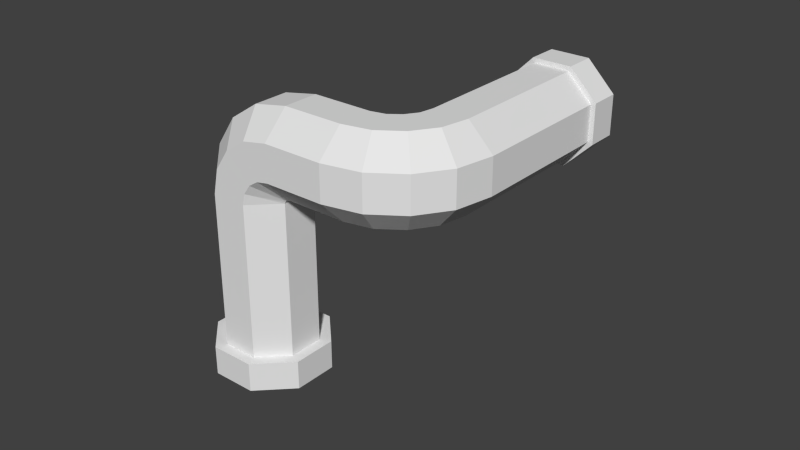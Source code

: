 # Source: pipe.blend  (saved by Blender 2.68.0; exported with 4.5.12 LTS)
import bpy
from mathutils import Matrix  # noqa: F401  (used for matrix-valued properties, if any)

bpy.ops.wm.read_factory_settings(use_empty=True)
scene = bpy.context.scene
scene.name = 'Scene'

# ---- collections
col_collection_1 = bpy.data.collections.new('Collection 1'); scene.collection.children.link(col_collection_1)

# ---- materials (node trees are filled in below, after node groups)
mat_material_001 = bpy.data.materials.new('Material.001')
mat_material_001.alpha_threshold = 0.0
mat_material_001.use_transparent_shadow = False
mat_material_001.roughness = 0.5
mat_material_001.line_color = (0.0, 0.0, 0.0, 1.0)

# ---- material node trees

# ---- world
world_world = bpy.data.worlds.new('World'); scene.world = world_world
world_world.color = (0.05088, 0.05088, 0.05088)
world_world.use_sun_shadow = False
world_world.sun_shadow_jitter_overblur = 0.0
world_world.cycles.sampling_method = 'MANUAL'
world_world.cycles.sample_map_resolution = 256

# ---- meshes
me_circle = bpy.data.meshes.new('Circle')
me_circle.from_pydata([(-0.6533, 0.1044, 0.0), (-0.9184, -0.005433, 0.0), (-1.028, -0.2706, 0.0), (-0.9184, -0.5358, 0.0), (-0.6533, -0.6456, 0.0), (-0.3881, -0.5358, 0.0), (-0.2783, -0.2706, 0.0), (-0.3881, -0.005433, 0.0), (-0.6533, 0.1044, 0.0), (-0.9184, -0.005433, 0.0), (-1.028, -0.2706, 0.0), (-0.9184, -0.5358, 0.0), (-0.6533, -0.6456, 0.0), (-0.3881, -0.5358, 0.0), (-0.2783, -0.2706, 0.0), (-0.3881, -0.005433, 0.0), (-0.6533, 0.1044, 0.1875), (-0.9184, -0.005433, 0.1875), (-1.028, -0.2706, 0.1875), (-0.9184, -0.5358, 0.1875), (-0.6533, -0.6456, 0.1875), (-0.3881, -0.5358, 0.1875), (-0.2783, -0.2706, 0.1875), (-0.3881, -0.005433, 0.1875), (-0.6533, 0.0294, 0.1875), (-0.8654, -0.05847, 0.1875), (-0.9533, -0.2706, 0.1875), (-0.8654, -0.4827, 0.1875), (-0.6533, -0.5706, 0.1875), (-0.4411, -0.4827, 0.1875), (-0.3533, -0.2706, 0.1875), (-0.4411, -0.05847, 0.1875), (-0.6533, 0.0294, 1.188), (-0.8654, -0.05847, 1.188), (-0.9533, -0.2706, 1.188), (-0.8654, -0.4827, 1.188), (-0.6533, -0.5706, 1.188), (-0.4411, -0.4827, 1.188), (-0.3533, -0.2706, 1.188), (-0.4411, -0.05847, 1.188), (-0.6207, 0.01592, 1.349), (-0.8214, -0.07668, 1.411), (-0.9093, -0.2888, 1.411), (-0.8329, -0.4962, 1.349), (-0.6369, -0.5774, 1.261), (-0.4362, -0.4848, 1.199), (-0.3483, -0.2727, 1.199), (-0.4247, -0.06526, 1.261), (-0.5343, -0.01988, 1.486), (-0.7025, -0.1259, 1.601), (-0.7904, -0.3381, 1.601), (-0.7464, -0.532, 1.486), (-0.5964, -0.5941, 1.324), (-0.4282, -0.4881, 1.209), (-0.3404, -0.2759, 1.209), (-0.3843, -0.08201, 1.324), (-0.4062, -0.07295, 1.578), (-0.5257, -0.1992, 1.728), (-0.6136, -0.4113, 1.728), (-0.6183, -0.5851, 1.578), (-0.5371, -0.6187, 1.365), (-0.4176, -0.4925, 1.215), (-0.3297, -0.2804, 1.215), (-0.325, -0.1066, 1.365), (-0.2524, -0.1366, 1.61), (-0.3146, -0.2866, 1.772), (-0.4024, -0.4988, 1.772), (-0.4646, -0.6488, 1.61), (-0.4646, -0.6488, 1.38), (-0.4024, -0.4988, 1.218), (-0.3146, -0.2866, 1.218), (-0.2524, -0.1366, 1.38), (0.107, -0.2855, 1.61), (0.04489, -0.4355, 1.772), (-0.04298, -0.6477, 1.772), (-0.1051, -0.7977, 1.61), (-0.1051, -0.7977, 1.38), (-0.04298, -0.6477, 1.218), (0.04489, -0.4355, 1.218), (0.107, -0.2855, 1.38), (0.1382, -0.2878, 1.61), (0.1382, -0.4502, 1.772), (0.1382, -0.6798, 1.772), (0.1382, -0.8422, 1.61), (0.1382, -0.8422, 1.38), (0.1382, -0.6798, 1.218), (0.1382, -0.4502, 1.218), (0.1382, -0.2878, 1.38), (0.1625, -0.2776, 1.61), (0.2246, -0.4276, 1.772), (0.3125, -0.6398, 1.772), (0.3746, -0.7898, 1.61), (0.3746, -0.7898, 1.38), (0.3125, -0.6398, 1.218), (0.2246, -0.4276, 1.218), (0.1625, -0.2776, 1.38), (0.1824, -0.2642, 1.61), (0.2972, -0.379, 1.772), (0.4596, -0.5413, 1.772), (0.5744, -0.6561, 1.61), (0.5744, -0.6561, 1.38), (0.4596, -0.5413, 1.218), (0.2972, -0.379, 1.218), (0.1824, -0.2642, 1.38), (0.1983, -0.2378, 1.61), (0.3483, -0.2999, 1.772), (0.5605, -0.3878, 1.772), (0.7105, -0.4499, 1.61), (0.7105, -0.4499, 1.38), (0.5605, -0.3878, 1.218), (0.3483, -0.2999, 1.218), (0.1983, -0.2378, 1.38), (0.5619, 0.6399, 1.61), (0.7119, 0.5778, 1.772), (0.924, 0.4899, 1.772), (1.074, 0.4278, 1.61), (1.074, 0.4278, 1.38), (0.924, 0.4899, 1.218), (0.7119, 0.5778, 1.218), (0.5619, 0.6399, 1.38), (0.5344, 0.6513, 1.622), (0.7005, 0.5825, 1.802), (0.9354, 0.4852, 1.802), (1.102, 0.4164, 1.622), (1.102, 0.4164, 1.368), (0.9354, 0.4852, 1.188), (0.7005, 0.5825, 1.188), (0.5344, 0.6513, 1.368), (0.6093, 0.8323, 1.622), (0.7755, 0.7635, 1.802), (1.01, 0.6661, 1.802), (1.177, 0.5973, 1.622), (1.177, 0.5973, 1.368), (1.01, 0.6661, 1.188), (0.7755, 0.7635, 1.188), (0.6093, 0.8323, 1.368), (-0.9184, -0.005433, 0.0), (-0.9184, -0.005433, 0.0), (-0.6533, 0.1044, 0.0), (-0.6533, 0.1044, 0.0), (-1.028, -0.2706, 0.0), (-1.028, -0.2706, 0.0), (-0.9184, -0.5358, 0.0), (-0.9184, -0.5358, 0.0), (-0.6533, -0.6456, 0.0), (-0.6533, -0.6456, 0.0), (-0.3881, -0.5358, 0.0), (-0.3881, -0.5358, 0.0), (-0.2783, -0.2706, 0.0), (-0.2783, -0.2706, 0.0), (-0.3881, -0.005433, 0.0), (-0.3881, -0.005433, 0.0), (-0.9184, -0.005433, 0.0), (-0.9184, -0.005433, 0.0), (-0.9184, -0.005433, 0.0), (-0.6533, 0.1044, 0.0), (-0.6533, 0.1044, 0.0), (-0.6533, 0.1044, 0.0), (-1.028, -0.2706, 0.0), (-1.028, -0.2706, 0.0), (-1.028, -0.2706, 0.0), (-0.9184, -0.5358, 0.0), (-0.9184, -0.5358, 0.0), (-0.9184, -0.5358, 0.0), (-0.6533, -0.6456, 0.0), (-0.6533, -0.6456, 0.0), (-0.6533, -0.6456, 0.0), (-0.3881, -0.5358, 0.0), (-0.3881, -0.5358, 0.0), (-0.3881, -0.5358, 0.0), (-0.2783, -0.2706, 0.0), (-0.2783, -0.2706, 0.0), (-0.2783, -0.2706, 0.0), (-0.3881, -0.005433, 0.0), (-0.3881, -0.005433, 0.0), (-0.3881, -0.005433, 0.0), (-0.9184, -0.005433, 0.1875), (-0.9184, -0.005433, 0.1875), (-0.9184, -0.005433, 0.1875), (-0.6533, 0.1044, 0.1875), (-0.6533, 0.1044, 0.1875), (-0.6533, 0.1044, 0.1875), (-1.028, -0.2706, 0.1875), (-1.028, -0.2706, 0.1875), (-1.028, -0.2706, 0.1875), (-0.9184, -0.5358, 0.1875), (-0.9184, -0.5358, 0.1875), (-0.9184, -0.5358, 0.1875), (-0.6533, -0.6456, 0.1875), (-0.6533, -0.6456, 0.1875), (-0.6533, -0.6456, 0.1875), (-0.3881, -0.5358, 0.1875), (-0.3881, -0.5358, 0.1875), (-0.3881, -0.5358, 0.1875), (-0.2783, -0.2706, 0.1875), (-0.2783, -0.2706, 0.1875), (-0.2783, -0.2706, 0.1875), (-0.3881, -0.005433, 0.1875), (-0.3881, -0.005433, 0.1875), (-0.3881, -0.005433, 0.1875), (-0.8654, -0.05847, 0.1875), (-0.8654, -0.05847, 0.1875), (-0.8654, -0.05847, 0.1875), (-0.6533, 0.0294, 0.1875), (-0.6533, 0.0294, 0.1875), (-0.6533, 0.0294, 0.1875), (-0.9533, -0.2706, 0.1875), (-0.9533, -0.2706, 0.1875), (-0.9533, -0.2706, 0.1875), (-0.8654, -0.4827, 0.1875), (-0.8654, -0.4827, 0.1875), (-0.8654, -0.4827, 0.1875), (-0.6533, -0.5706, 0.1875), (-0.6533, -0.5706, 0.1875), (-0.6533, -0.5706, 0.1875), (-0.4411, -0.4827, 0.1875), (-0.4411, -0.4827, 0.1875), (-0.4411, -0.4827, 0.1875), (-0.3533, -0.2706, 0.1875), (-0.3533, -0.2706, 0.1875), (-0.3533, -0.2706, 0.1875), (-0.4411, -0.05847, 0.1875), (-0.4411, -0.05847, 0.1875), (-0.4411, -0.05847, 0.1875), (-0.8654, -0.05847, 1.188), (-0.8654, -0.05847, 1.188), (-0.8654, -0.05847, 1.188), (-0.6533, 0.0294, 1.188), (-0.6533, 0.0294, 1.188), (-0.6533, 0.0294, 1.188), (-0.9533, -0.2706, 1.188), (-0.9533, -0.2706, 1.188), (-0.9533, -0.2706, 1.188), (-0.8654, -0.4827, 1.188), (-0.8654, -0.4827, 1.188), (-0.8654, -0.4827, 1.188), (-0.6533, -0.5706, 1.188), (-0.6533, -0.5706, 1.188), (-0.6533, -0.5706, 1.188), (-0.4411, -0.4827, 1.188), (-0.4411, -0.4827, 1.188), (-0.4411, -0.4827, 1.188), (-0.3533, -0.2706, 1.188), (-0.3533, -0.2706, 1.188), (-0.3533, -0.2706, 1.188), (-0.4411, -0.05847, 1.188), (-0.4411, -0.05847, 1.188), (-0.4411, -0.05847, 1.188), (-0.8214, -0.07668, 1.411), (-0.8214, -0.07668, 1.411), (-0.8214, -0.07668, 1.411), (-0.6207, 0.01592, 1.349), (-0.6207, 0.01592, 1.349), (-0.6207, 0.01592, 1.349), (-0.9093, -0.2888, 1.411), (-0.9093, -0.2888, 1.411), (-0.9093, -0.2888, 1.411), (-0.8329, -0.4962, 1.349), (-0.8329, -0.4962, 1.349), (-0.8329, -0.4962, 1.349), (-0.6369, -0.5774, 1.261), (-0.6369, -0.5774, 1.261), (-0.6369, -0.5774, 1.261), (-0.4362, -0.4848, 1.199), (-0.4362, -0.4848, 1.199), (-0.4362, -0.4848, 1.199), (-0.3483, -0.2727, 1.199), (-0.3483, -0.2727, 1.199), (-0.3483, -0.2727, 1.199), (-0.4247, -0.06526, 1.261), (-0.4247, -0.06526, 1.261), (-0.4247, -0.06526, 1.261), (-0.7025, -0.1259, 1.601), (-0.7025, -0.1259, 1.601), (-0.7025, -0.1259, 1.601), (-0.5343, -0.01988, 1.486), (-0.5343, -0.01988, 1.486), (-0.5343, -0.01988, 1.486), (-0.7904, -0.3381, 1.601), (-0.7904, -0.3381, 1.601), (-0.7904, -0.3381, 1.601), (-0.7464, -0.532, 1.486), (-0.7464, -0.532, 1.486), (-0.7464, -0.532, 1.486), (-0.5964, -0.5941, 1.324), (-0.5964, -0.5941, 1.324), (-0.5964, -0.5941, 1.324), (-0.4282, -0.4881, 1.209), (-0.4282, -0.4881, 1.209), (-0.4282, -0.4881, 1.209), (-0.3404, -0.2759, 1.209), (-0.3404, -0.2759, 1.209), (-0.3404, -0.2759, 1.209), (-0.3843, -0.08201, 1.324), (-0.3843, -0.08201, 1.324), (-0.3843, -0.08201, 1.324), (-0.5257, -0.1992, 1.728), (-0.5257, -0.1992, 1.728), (-0.5257, -0.1992, 1.728), (-0.4062, -0.07295, 1.578), (-0.4062, -0.07295, 1.578), (-0.4062, -0.07295, 1.578), (-0.6136, -0.4113, 1.728), (-0.6136, -0.4113, 1.728), (-0.6136, -0.4113, 1.728), (-0.6183, -0.5851, 1.578), (-0.6183, -0.5851, 1.578), (-0.6183, -0.5851, 1.578), (-0.5371, -0.6187, 1.365), (-0.5371, -0.6187, 1.365), (-0.5371, -0.6187, 1.365), (-0.4176, -0.4925, 1.215), (-0.4176, -0.4925, 1.215), (-0.4176, -0.4925, 1.215), (-0.3297, -0.2804, 1.215), (-0.3297, -0.2804, 1.215), (-0.3297, -0.2804, 1.215), (-0.325, -0.1066, 1.365), (-0.325, -0.1066, 1.365), (-0.325, -0.1066, 1.365), (-0.3146, -0.2866, 1.772), (-0.3146, -0.2866, 1.772), (-0.3146, -0.2866, 1.772), (-0.2524, -0.1366, 1.61), (-0.2524, -0.1366, 1.61), (-0.2524, -0.1366, 1.61), (-0.4024, -0.4988, 1.772), (-0.4024, -0.4988, 1.772), (-0.4024, -0.4988, 1.772), (-0.4646, -0.6488, 1.61), (-0.4646, -0.6488, 1.61), (-0.4646, -0.6488, 1.61), (-0.4646, -0.6488, 1.38), (-0.4646, -0.6488, 1.38), (-0.4646, -0.6488, 1.38), (-0.4024, -0.4988, 1.218), (-0.4024, -0.4988, 1.218), (-0.4024, -0.4988, 1.218), (-0.3146, -0.2866, 1.218), (-0.3146, -0.2866, 1.218), (-0.3146, -0.2866, 1.218), (-0.2524, -0.1366, 1.38), (-0.2524, -0.1366, 1.38), (-0.2524, -0.1366, 1.38), (0.04489, -0.4355, 1.772), (0.04489, -0.4355, 1.772), (0.04489, -0.4355, 1.772), (0.107, -0.2855, 1.61), (0.107, -0.2855, 1.61), (0.107, -0.2855, 1.61), (-0.04298, -0.6477, 1.772), (-0.04298, -0.6477, 1.772), (-0.04298, -0.6477, 1.772), (-0.1051, -0.7977, 1.61), (-0.1051, -0.7977, 1.61), (-0.1051, -0.7977, 1.61), (-0.1051, -0.7977, 1.38), (-0.1051, -0.7977, 1.38), (-0.1051, -0.7977, 1.38), (-0.04298, -0.6477, 1.218), (-0.04298, -0.6477, 1.218), (-0.04298, -0.6477, 1.218), (0.04489, -0.4355, 1.218), (0.04489, -0.4355, 1.218), (0.04489, -0.4355, 1.218), (0.107, -0.2855, 1.38), (0.107, -0.2855, 1.38), (0.107, -0.2855, 1.38), (0.1382, -0.4502, 1.772), (0.1382, -0.4502, 1.772), (0.1382, -0.4502, 1.772), (0.1382, -0.2878, 1.61), (0.1382, -0.2878, 1.61), (0.1382, -0.2878, 1.61), (0.1382, -0.6798, 1.772), (0.1382, -0.6798, 1.772), (0.1382, -0.6798, 1.772), (0.1382, -0.8422, 1.61), (0.1382, -0.8422, 1.61), (0.1382, -0.8422, 1.61), (0.1382, -0.8422, 1.38), (0.1382, -0.8422, 1.38), (0.1382, -0.8422, 1.38), (0.1382, -0.6798, 1.218), (0.1382, -0.6798, 1.218), (0.1382, -0.6798, 1.218), (0.1382, -0.4502, 1.218), (0.1382, -0.4502, 1.218), (0.1382, -0.4502, 1.218), (0.1382, -0.2878, 1.38), (0.1382, -0.2878, 1.38), (0.1382, -0.2878, 1.38), (0.2246, -0.4276, 1.772), (0.2246, -0.4276, 1.772), (0.2246, -0.4276, 1.772), (0.1625, -0.2776, 1.61), (0.1625, -0.2776, 1.61), (0.1625, -0.2776, 1.61), (0.3125, -0.6398, 1.772), (0.3125, -0.6398, 1.772), (0.3125, -0.6398, 1.772), (0.3746, -0.7898, 1.61), (0.3746, -0.7898, 1.61), (0.3746, -0.7898, 1.61), (0.3746, -0.7898, 1.38), (0.3746, -0.7898, 1.38), (0.3746, -0.7898, 1.38), (0.3125, -0.6398, 1.218), (0.3125, -0.6398, 1.218), (0.3125, -0.6398, 1.218), (0.2246, -0.4276, 1.218), (0.2246, -0.4276, 1.218), (0.2246, -0.4276, 1.218), (0.1625, -0.2776, 1.38), (0.1625, -0.2776, 1.38), (0.1625, -0.2776, 1.38), (0.2972, -0.379, 1.772), (0.2972, -0.379, 1.772), (0.2972, -0.379, 1.772), (0.1824, -0.2642, 1.61), (0.1824, -0.2642, 1.61), (0.1824, -0.2642, 1.61), (0.4596, -0.5413, 1.772), (0.4596, -0.5413, 1.772), (0.4596, -0.5413, 1.772), (0.5744, -0.6561, 1.61), (0.5744, -0.6561, 1.61), (0.5744, -0.6561, 1.61), (0.5744, -0.6561, 1.38), (0.5744, -0.6561, 1.38), (0.5744, -0.6561, 1.38), (0.4596, -0.5413, 1.218), (0.4596, -0.5413, 1.218), (0.4596, -0.5413, 1.218), (0.2972, -0.379, 1.218), (0.2972, -0.379, 1.218), (0.2972, -0.379, 1.218), (0.1824, -0.2642, 1.38), (0.1824, -0.2642, 1.38), (0.1824, -0.2642, 1.38), (0.3483, -0.2999, 1.772), (0.3483, -0.2999, 1.772), (0.3483, -0.2999, 1.772), (0.1983, -0.2378, 1.61), (0.1983, -0.2378, 1.61), (0.1983, -0.2378, 1.61), (0.5605, -0.3878, 1.772), (0.5605, -0.3878, 1.772), (0.5605, -0.3878, 1.772), (0.7105, -0.4499, 1.61), (0.7105, -0.4499, 1.61), (0.7105, -0.4499, 1.61), (0.7105, -0.4499, 1.38), (0.7105, -0.4499, 1.38), (0.7105, -0.4499, 1.38), (0.5605, -0.3878, 1.218), (0.5605, -0.3878, 1.218), (0.5605, -0.3878, 1.218), (0.3483, -0.2999, 1.218), (0.3483, -0.2999, 1.218), (0.3483, -0.2999, 1.218), (0.1983, -0.2378, 1.38), (0.1983, -0.2378, 1.38), (0.1983, -0.2378, 1.38), (0.7119, 0.5778, 1.772), (0.7119, 0.5778, 1.772), (0.7119, 0.5778, 1.772), (0.5619, 0.6399, 1.61), (0.5619, 0.6399, 1.61), (0.5619, 0.6399, 1.61), (0.924, 0.4899, 1.772), (0.924, 0.4899, 1.772), (0.924, 0.4899, 1.772), (1.074, 0.4278, 1.61), (1.074, 0.4278, 1.61), (1.074, 0.4278, 1.61), (1.074, 0.4278, 1.38), (1.074, 0.4278, 1.38), (1.074, 0.4278, 1.38), (0.924, 0.4899, 1.218), (0.924, 0.4899, 1.218), (0.924, 0.4899, 1.218), (0.7119, 0.5778, 1.218), (0.7119, 0.5778, 1.218), (0.7119, 0.5778, 1.218), (0.5619, 0.6399, 1.38), (0.5619, 0.6399, 1.38), (0.5619, 0.6399, 1.38), (0.7005, 0.5825, 1.802), (0.7005, 0.5825, 1.802), (0.7005, 0.5825, 1.802), (0.5344, 0.6513, 1.622), (0.5344, 0.6513, 1.622), (0.5344, 0.6513, 1.622), (0.9354, 0.4852, 1.802), (0.9354, 0.4852, 1.802), (0.9354, 0.4852, 1.802), (1.102, 0.4164, 1.622), (1.102, 0.4164, 1.622), (1.102, 0.4164, 1.622), (1.102, 0.4164, 1.368), (1.102, 0.4164, 1.368), (1.102, 0.4164, 1.368), (0.9354, 0.4852, 1.188), (0.9354, 0.4852, 1.188), (0.9354, 0.4852, 1.188), (0.7005, 0.5825, 1.188), (0.7005, 0.5825, 1.188), (0.7005, 0.5825, 1.188), (0.5344, 0.6513, 1.368), (0.5344, 0.6513, 1.368), (0.5344, 0.6513, 1.368), (0.7755, 0.7635, 1.802), (0.7755, 0.7635, 1.802), (0.6093, 0.8323, 1.622), (0.6093, 0.8323, 1.622), (1.01, 0.6661, 1.802), (1.01, 0.6661, 1.802), (1.177, 0.5973, 1.622), (1.177, 0.5973, 1.622), (1.177, 0.5973, 1.368), (1.177, 0.5973, 1.368), (1.01, 0.6661, 1.188), (1.01, 0.6661, 1.188), (0.7755, 0.7635, 1.188), (0.7755, 0.7635, 1.188), (0.6093, 0.8323, 1.368), (0.6093, 0.8323, 1.368)], [], [(2, 3, 4, 5, 6, 7, 0, 1), (155, 173, 197, 179), (140, 136, 152, 10), (146, 144, 164, 13), (138, 150, 174, 156), (137, 139, 8, 9), (145, 142, 161, 12), (151, 148, 170, 15), (143, 141, 158, 11), (149, 147, 167, 14), (18, 176, 200, 26), (153, 157, 16, 17), (165, 162, 185, 20), (175, 171, 194, 23), (163, 159, 182, 19), (172, 168, 191, 22), (160, 154, 178, 183), (169, 166, 188, 21), (27, 206, 230, 35), (192, 189, 212, 29), (180, 198, 221, 203), (177, 181, 24, 25), (190, 186, 209, 28), (199, 195, 218, 31), (187, 184, 208, 210), (196, 193, 215, 30), (37, 236, 260, 45), (219, 216, 239, 38), (207, 201, 224, 34), (217, 213, 237, 240), (204, 222, 245, 227), (202, 205, 32, 33), (214, 211, 233, 36), (223, 220, 242, 39), (46, 263, 287, 54), (228, 246, 269, 251), (225, 229, 40, 41), (238, 234, 257, 44), (247, 243, 266, 47), (235, 231, 254, 43), (244, 241, 265, 267), (232, 226, 248, 42), (55, 290, 314, 63), (255, 249, 272, 50), (264, 261, 284, 53), (252, 270, 293, 275), (250, 253, 48, 49), (262, 258, 281, 52), (271, 268, 292, 294), (259, 256, 278, 51), (299, 317, 341, 323), (282, 279, 302, 59), (291, 288, 311, 62), (280, 273, 296, 58), (289, 285, 308, 61), (276, 295, 319, 300), (274, 277, 56, 57), (286, 283, 305, 60), (66, 320, 344, 74), (297, 301, 64, 65), (309, 306, 329, 68), (318, 315, 338, 71), (307, 303, 326, 67), (316, 312, 335, 70), (304, 298, 322, 327), (313, 310, 332, 69), (75, 350, 374, 83), (336, 333, 356, 77), (324, 342, 365, 347), (321, 325, 72, 73), (334, 330, 353, 76), (343, 339, 362, 79), (331, 328, 352, 354), (340, 337, 359, 78), (84, 377, 401, 92), (363, 360, 383, 86), (351, 345, 368, 82), (361, 357, 380, 85), (348, 366, 389, 371), (346, 349, 80, 81), (358, 355, 379, 381), (367, 364, 386, 87), (93, 404, 428, 101), (390, 387, 410, 95), (378, 375, 398, 91), (388, 384, 407, 94), (376, 369, 392, 90), (385, 382, 406, 408), (372, 391, 413, 395), (370, 373, 88, 89), (102, 431, 455, 110), (396, 414, 437, 419), (393, 397, 96, 97), (405, 402, 425, 100), (415, 411, 434, 103), (403, 399, 422, 99), (412, 409, 433, 435), (400, 394, 416, 98), (111, 458, 482, 119), (423, 417, 440, 106), (432, 429, 452, 109), (420, 438, 461, 443), (418, 421, 104, 105), (430, 426, 449, 108), (439, 436, 460, 462), (427, 424, 446, 107), (467, 485, 509, 491), (450, 447, 470, 115), (459, 456, 479, 118), (448, 441, 464, 114), (457, 453, 476, 117), (444, 463, 487, 468), (442, 445, 112, 113), (454, 451, 473, 116), (122, 488, 512, 130), (465, 469, 120, 121), (477, 474, 497, 124), (486, 483, 506, 127), (475, 471, 494, 123), (484, 480, 503, 126), (472, 466, 490, 495), (481, 478, 500, 125), (516, 129, 128, 135, 134, 133, 132, 131), (504, 501, 520, 522), (492, 510, 526, 514), (489, 493, 515, 513), (502, 498, 518, 521), (511, 507, 524, 527), (499, 496, 517, 519), (508, 505, 523, 525)])
_uv = me_circle.uv_layers.new(name='UVMap')
_uv.uv.foreach_set('vector', [0.5712, 0.05615, 0.6237, 0.00377, 0.6979, 0.001533, 0.7514, 0.05125, 0.7513, 0.1231, 0.6963, 0.1707, 0.6225, 0.176, 0.5693, 0.128, 0.1502, 0.004708, 0.2252, 0.0006235, 0.2286, 0.04942, 0.1574, 0.0533, 0.5712, 0.05615, 0.5693, 0.128, 0.5679, 0.1286, 0.5699, 0.05561, 0.7514, 0.05125, 0.6979, 0.001533, 0.6984, 0.0001093, 0.7527, 0.0506, 0.6225, 0.176, 0.6963, 0.1707, 0.6969, 0.172, 0.6221, 0.1774, 0.5693, 0.128, 0.6225, 0.176, 0.6221, 0.1774, 0.5679, 0.1286, 0.6979, 0.001533, 0.6237, 0.00377, 0.623, 0.002416, 0.6984, 0.0001093, 0.6963, 0.1707, 0.7513, 0.1231, 0.7527, 0.1237, 0.6969, 0.172, 0.6237, 0.00377, 0.5712, 0.05615, 0.5699, 0.05561, 0.623, 0.002416, 0.7513, 0.1231, 0.7514, 0.05125, 0.7527, 0.0506, 0.7527, 0.1237, 0.01493, 0.08835, 0.08688, 0.0633, 0.09106, 0.08336, 0.02991, 0.1051, 0.07433, 0.01717, 0.1502, 0.004708, 0.1574, 0.0533, 0.08688, 0.0633, 0.4403, 0.01644, 0.5033, 0.02444, 0.4967, 0.06575, 0.4368, 0.0573, 0.2252, 0.0006235, 0.2983, 0.0001093, 0.2996, 0.04972, 0.2286, 0.04942, 0.5033, 0.02444, 0.5677, 0.04002, 0.5558, 0.08377, 0.4967, 0.06575, 0.2983, 0.0001093, 0.3731, 0.0001094, 0.3723, 0.05153, 0.2996, 0.04972, 0.0001093, 0.03986, 0.07433, 0.01717, 0.08688, 0.0633, 0.01493, 0.08835, 0.3766, 0.009888, 0.4403, 0.01644, 0.4368, 0.0573, 0.3723, 0.05153, 0.4929, 0.08083, 0.5464, 0.09526, 0.5558, 0.3277, 0.5035, 0.3401, 0.3723, 0.05153, 0.4368, 0.0573, 0.4342, 0.07475, 0.3699, 0.07088, 0.1574, 0.0533, 0.2286, 0.04942, 0.2283, 0.06928, 0.1586, 0.07305, 0.08688, 0.0633, 0.1574, 0.0533, 0.1586, 0.07305, 0.09106, 0.08336, 0.4368, 0.0573, 0.4967, 0.06575, 0.4929, 0.08083, 0.4342, 0.07475, 0.2286, 0.04942, 0.2996, 0.04972, 0.2985, 0.06881, 0.2283, 0.06928, 0.4967, 0.06575, 0.5558, 0.08377, 0.5464, 0.09526, 0.4929, 0.08083, 0.2996, 0.04972, 0.3723, 0.05153, 0.3699, 0.07088, 0.2985, 0.06881, 0.3708, 0.4095, 0.443, 0.3677, 0.451, 0.3897, 0.3717, 0.4141, 0.2985, 0.06881, 0.3699, 0.07088, 0.3708, 0.4095, 0.285, 0.4174, 0.02991, 0.1051, 0.09106, 0.08336, 0.09678, 0.3445, 0.05034, 0.3438, 0.3699, 0.07088, 0.4342, 0.07475, 0.443, 0.3677, 0.3708, 0.4095, 0.1586, 0.07305, 0.2283, 0.06928, 0.2107, 0.3829, 0.1489, 0.356, 0.09106, 0.08336, 0.1586, 0.07305, 0.1489, 0.356, 0.09678, 0.3445, 0.4342, 0.07475, 0.4929, 0.08083, 0.5035, 0.3401, 0.443, 0.3677, 0.2283, 0.06928, 0.2985, 0.06881, 0.285, 0.4174, 0.2107, 0.3829, 0.2848, 0.4221, 0.3717, 0.4141, 0.3723, 0.4189, 0.2849, 0.427, 0.1489, 0.356, 0.2107, 0.3829, 0.2036, 0.4056, 0.1401, 0.3942, 0.09678, 0.3445, 0.1489, 0.356, 0.1401, 0.3942, 0.09278, 0.3888, 0.443, 0.3677, 0.5035, 0.3401, 0.513, 0.3779, 0.451, 0.3897, 0.2107, 0.3829, 0.285, 0.4174, 0.2848, 0.4221, 0.2036, 0.4056, 0.5035, 0.3401, 0.5558, 0.3277, 0.562, 0.3728, 0.513, 0.3779, 0.285, 0.4174, 0.3708, 0.4095, 0.3717, 0.4141, 0.2848, 0.4221, 0.05034, 0.3438, 0.09678, 0.3445, 0.09278, 0.3888, 0.04991, 0.3872, 0.2011, 0.429, 0.2849, 0.427, 0.2856, 0.4318, 0.2035, 0.4524, 0.04991, 0.3872, 0.09278, 0.3888, 0.09177, 0.4302, 0.04965, 0.4301, 0.3717, 0.4141, 0.451, 0.3897, 0.4542, 0.4121, 0.3723, 0.4189, 0.1401, 0.3942, 0.2036, 0.4056, 0.2011, 0.429, 0.1377, 0.4304, 0.09278, 0.3888, 0.1401, 0.3942, 0.1377, 0.4304, 0.09177, 0.4302, 0.451, 0.3897, 0.513, 0.3779, 0.5149, 0.4139, 0.4542, 0.4121, 0.2036, 0.4056, 0.2848, 0.4221, 0.2849, 0.427, 0.2011, 0.429, 0.513, 0.3779, 0.562, 0.3728, 0.5619, 0.4172, 0.5149, 0.4139, 0.1407, 0.4665, 0.2035, 0.4524, 0.2114, 0.4765, 0.1499, 0.5053, 0.5149, 0.4139, 0.5619, 0.4172, 0.5543, 0.46, 0.5096, 0.4483, 0.2849, 0.427, 0.3723, 0.4189, 0.3724, 0.4236, 0.2856, 0.4318, 0.04965, 0.4301, 0.09177, 0.4302, 0.09386, 0.4714, 0.05093, 0.4728, 0.3723, 0.4189, 0.4542, 0.4121, 0.4527, 0.434, 0.3724, 0.4236, 0.1377, 0.4304, 0.2011, 0.429, 0.2035, 0.4524, 0.1407, 0.4665, 0.09177, 0.4302, 0.1377, 0.4304, 0.1407, 0.4665, 0.09386, 0.4714, 0.4542, 0.4121, 0.5149, 0.4139, 0.5096, 0.4483, 0.4527, 0.434, 0.05289, 0.5167, 0.09864, 0.5162, 0.09814, 0.6044, 0.0481, 0.5899, 0.09386, 0.4714, 0.1407, 0.4665, 0.1499, 0.5053, 0.09864, 0.5162, 0.4527, 0.434, 0.5096, 0.4483, 0.4974, 0.4814, 0.4465, 0.4554, 0.2035, 0.4524, 0.2856, 0.4318, 0.287, 0.4379, 0.2114, 0.4765, 0.5096, 0.4483, 0.5543, 0.46, 0.5393, 0.501, 0.4974, 0.4814, 0.2856, 0.4318, 0.3724, 0.4236, 0.3721, 0.4298, 0.287, 0.4379, 0.05093, 0.4728, 0.09386, 0.4714, 0.09864, 0.5162, 0.05289, 0.5167, 0.3724, 0.4236, 0.4527, 0.434, 0.4465, 0.4554, 0.3721, 0.4298, 0.4736, 0.5555, 0.5139, 0.5716, 0.5043, 0.6054, 0.4648, 0.5968, 0.3721, 0.4298, 0.4465, 0.4554, 0.4309, 0.547, 0.3786, 0.5502, 0.1499, 0.5053, 0.2114, 0.4765, 0.2453, 0.6115, 0.1666, 0.6224, 0.09864, 0.5162, 0.1499, 0.5053, 0.1666, 0.6224, 0.09814, 0.6044, 0.4465, 0.4554, 0.4974, 0.4814, 0.4736, 0.5555, 0.4309, 0.547, 0.2114, 0.4765, 0.287, 0.4379, 0.3158, 0.573, 0.2453, 0.6115, 0.4974, 0.4814, 0.5393, 0.501, 0.5139, 0.5716, 0.4736, 0.5555, 0.287, 0.4379, 0.3721, 0.4298, 0.3786, 0.5502, 0.3158, 0.573, 0.4279, 0.5912, 0.4648, 0.5968, 0.4603, 0.634, 0.425, 0.6299, 0.3158, 0.573, 0.3786, 0.5502, 0.3841, 0.5918, 0.3242, 0.6005, 0.0481, 0.5899, 0.09814, 0.6044, 0.09414, 0.6276, 0.04175, 0.6232, 0.3786, 0.5502, 0.4309, 0.547, 0.4279, 0.5912, 0.3841, 0.5918, 0.1666, 0.6224, 0.2453, 0.6115, 0.2478, 0.6221, 0.1668, 0.6328, 0.09814, 0.6044, 0.1666, 0.6224, 0.1668, 0.6328, 0.09414, 0.6276, 0.4309, 0.547, 0.4736, 0.5555, 0.4648, 0.5968, 0.4279, 0.5912, 0.2453, 0.6115, 0.3158, 0.573, 0.3242, 0.6005, 0.2478, 0.6221, 0.384, 0.6277, 0.425, 0.6299, 0.4217, 0.6676, 0.3807, 0.6622, 0.2478, 0.6221, 0.3242, 0.6005, 0.3263, 0.626, 0.2487, 0.6314, 0.4648, 0.5968, 0.5043, 0.6054, 0.4991, 0.6383, 0.4603, 0.634, 0.3242, 0.6005, 0.3841, 0.5918, 0.384, 0.6277, 0.3263, 0.626, 0.04175, 0.6232, 0.09414, 0.6276, 0.09505, 0.6499, 0.04221, 0.6557, 0.3841, 0.5918, 0.4279, 0.5912, 0.425, 0.6299, 0.384, 0.6277, 0.1668, 0.6328, 0.2478, 0.6221, 0.2487, 0.6314, 0.1679, 0.6416, 0.09414, 0.6276, 0.1668, 0.6328, 0.1679, 0.6416, 0.09505, 0.6499, 0.325, 0.6504, 0.3807, 0.6622, 0.3716, 0.6989, 0.3182, 0.6755, 0.1679, 0.6416, 0.2487, 0.6314, 0.2492, 0.6397, 0.1691, 0.6496, 0.09505, 0.6499, 0.1679, 0.6416, 0.1691, 0.6496, 0.09911, 0.6717, 0.425, 0.6299, 0.4603, 0.634, 0.458, 0.6707, 0.4217, 0.6676, 0.2487, 0.6314, 0.3263, 0.626, 0.325, 0.6504, 0.2492, 0.6397, 0.4603, 0.634, 0.4991, 0.6383, 0.4969, 0.6705, 0.458, 0.6707, 0.3263, 0.626, 0.384, 0.6277, 0.3807, 0.6622, 0.325, 0.6504, 0.04221, 0.6557, 0.09505, 0.6499, 0.09911, 0.6717, 0.04767, 0.6878, 0.2485, 0.6506, 0.3182, 0.6755, 0.2998, 0.9419, 0.2381, 0.94, 0.04767, 0.6878, 0.09911, 0.6717, 0.1082, 0.6942, 0.05911, 0.7191, 0.3807, 0.6622, 0.4217, 0.6676, 0.4166, 0.7104, 0.3716, 0.6989, 0.1691, 0.6496, 0.2492, 0.6397, 0.2485, 0.6506, 0.1718, 0.6596, 0.09911, 0.6717, 0.1691, 0.6496, 0.1718, 0.6596, 0.1082, 0.6942, 0.4217, 0.6676, 0.458, 0.6707, 0.459, 0.7112, 0.4166, 0.7104, 0.2492, 0.6397, 0.325, 0.6504, 0.3182, 0.6755, 0.2485, 0.6506, 0.458, 0.6707, 0.4969, 0.6705, 0.4997, 0.7038, 0.459, 0.7112, 0.1783, 0.9394, 0.2381, 0.94, 0.2377, 0.9477, 0.1778, 0.9467, 0.459, 0.7112, 0.4997, 0.7038, 0.5341, 0.9024, 0.4809, 0.9259, 0.3182, 0.6755, 0.3716, 0.6989, 0.3617, 0.9412, 0.2998, 0.9419, 0.05911, 0.7191, 0.1082, 0.6942, 0.1233, 0.9346, 0.07259, 0.9221, 0.3716, 0.6989, 0.4166, 0.7104, 0.4222, 0.9366, 0.3617, 0.9412, 0.1718, 0.6596, 0.2485, 0.6506, 0.2381, 0.94, 0.1783, 0.9394, 0.1082, 0.6942, 0.1718, 0.6596, 0.1783, 0.9394, 0.1233, 0.9346, 0.4166, 0.7104, 0.459, 0.7112, 0.4809, 0.9259, 0.4222, 0.9366, 0.06879, 0.9271, 0.122, 0.9409, 0.1164, 0.9849, 0.05816, 0.9732, 0.1233, 0.9346, 0.1783, 0.9394, 0.1778, 0.9467, 0.122, 0.9409, 0.4222, 0.9366, 0.4809, 0.9259, 0.4831, 0.9337, 0.423, 0.9442, 0.2381, 0.94, 0.2998, 0.9419, 0.2996, 0.9497, 0.2377, 0.9477, 0.4809, 0.9259, 0.5341, 0.9024, 0.5406, 0.9086, 0.4831, 0.9337, 0.2998, 0.9419, 0.3617, 0.9412, 0.3618, 0.949, 0.2996, 0.9497, 0.07259, 0.9221, 0.1233, 0.9346, 0.122, 0.9409, 0.06879, 0.9271, 0.3617, 0.9412, 0.4222, 0.9366, 0.423, 0.9442, 0.3618, 0.949, 0.6798, 0.3359, 0.6143, 0.3359, 0.5679, 0.2895, 0.5679, 0.224, 0.6143, 0.1777, 0.6798, 0.1777, 0.7261, 0.224, 0.7261, 0.2895, 0.3618, 0.949, 0.423, 0.9442, 0.4318, 0.9926, 0.3663, 0.9987, 0.1778, 0.9467, 0.2377, 0.9477, 0.2358, 0.9977, 0.1738, 0.9919, 0.122, 0.9409, 0.1778, 0.9467, 0.1738, 0.9919, 0.1164, 0.9849, 0.423, 0.9442, 0.4831, 0.9337, 0.4958, 0.9795, 0.4318, 0.9926, 0.2377, 0.9477, 0.2996, 0.9497, 0.301, 0.9999, 0.2358, 0.9977, 0.4831, 0.9337, 0.5406, 0.9086, 0.5589, 0.958, 0.4958, 0.9795, 0.2996, 0.9497, 0.3618, 0.949, 0.3663, 0.9987, 0.301, 0.9999])
me_circle.materials.append(mat_material_001)
me_circle.use_remesh_preserve_volume = False
me_circle.use_remesh_preserve_attributes = False
me_circle.use_mirror_vertex_groups = False
me_circle.update()

# ---- objects
ob_circle = bpy.data.objects.new('Circle', me_circle)

# ---- transforms, parenting, visibility, modifiers, constraints
ob_circle.location = (0.0, 0.0, 0.0)
ob_circle.rotation_euler = (0.0, 0.0, 0.3927)
ob_circle.lineart.crease_threshold = 0.0

# ---- collection membership
col_collection_1.objects.link(ob_circle)

# ---- scene / render settings (as saved in the file)
scene.frame_start = 1; scene.frame_end = 250; scene.frame_set(1)
scene.render.engine = 'BLENDER_EEVEE_NEXT'
scene.render.image_settings.color_mode = 'RGB'
scene.render.image_settings.compression = 90
scene.render.resolution_percentage = 50
scene.render.dither_intensity = 0.0
scene.cycles.use_denoising = False
scene.cycles.samples = 10
scene.cycles.sampling_pattern = 'TABULATED_SOBOL'
scene.cycles.light_sampling_threshold = 0.0
scene.cycles.use_adaptive_sampling = False
scene.cycles.use_light_tree = False
scene.cycles.blur_glossy = 0.0
scene.cycles.volume_bounces = 1
scene.cycles.pixel_filter_type = 'GAUSSIAN'
scene.cycles.sample_clamp_indirect = 0.0
scene.view_settings.view_transform = 'Standard'
bpy.context.view_layer.update()

# ---- added for rendering (the .blend has no active camera and no usable light): camera, sun
cam_auto = bpy.data.cameras.new('AutoCamera')
cam_auto.lens = 50.0
cam_auto.sensor_width = 36.0
cam_auto.clip_end = 1000.0
ob_auto_camera = bpy.data.objects.new('AutoCamera', cam_auto)
scene.collection.objects.link(ob_auto_camera)
ob_auto_camera.location = (3.78654, -4.43563, 3.87385)
ob_auto_camera.rotation_euler = (1.09748, -7.21219e-08, 0.694738)
scene.camera = ob_auto_camera
light_auto_sun = bpy.data.lights.new('AutoSun', 'SUN')
light_auto_sun.energy = 3.0
light_auto_sun.angle = 0.0523599
ob_auto_sun = bpy.data.objects.new('AutoSun', light_auto_sun)
scene.collection.objects.link(ob_auto_sun)
ob_auto_sun.rotation_euler = (0.872665, 0.174533, 0.523599)
bpy.context.view_layer.update()
